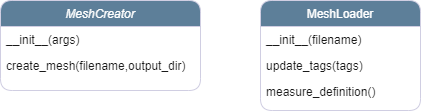

The diagram above was exported from draw.io. Its source (the exported page's mxGraphModel, read from the mxfile embedded in the PNG):
<mxGraphModel dx="456" dy="521" grid="1" gridSize="10" guides="1" tooltips="1" connect="1" arrows="1" fold="1" page="1" pageScale="1" pageWidth="827" pageHeight="1169" math="0" shadow="0">
  <root>
    <mxCell id="WIyWlLk6GJQsqaUBKTNV-0" />
    <mxCell id="WIyWlLk6GJQsqaUBKTNV-1" parent="WIyWlLk6GJQsqaUBKTNV-0" />
    <mxCell id="zkfFHV4jXpPFQw0GAbJ--0" value="MeshCreator" style="swimlane;fontStyle=2;align=center;verticalAlign=top;childLayout=stackLayout;horizontal=1;startSize=26;horizontalStack=0;resizeParent=1;resizeLast=0;collapsible=1;marginBottom=0;rounded=1;shadow=0;strokeWidth=1;labelBackgroundColor=none;fillColor=#5D7F99;strokeColor=#D0CEE2;fontColor=#FFFFFF;" parent="WIyWlLk6GJQsqaUBKTNV-1" vertex="1">
      <mxGeometry x="200" y="120" width="200" height="90" as="geometry">
        <mxRectangle x="230" y="140" width="160" height="26" as="alternateBounds" />
      </mxGeometry>
    </mxCell>
    <mxCell id="zkfFHV4jXpPFQw0GAbJ--1" value="__init__(args)" style="text;align=left;verticalAlign=top;spacingLeft=4;spacingRight=4;overflow=hidden;rotatable=0;points=[[0,0.5],[1,0.5]];portConstraint=eastwest;labelBackgroundColor=none;fontColor=#1A1A1A;rounded=1;" parent="zkfFHV4jXpPFQw0GAbJ--0" vertex="1">
      <mxGeometry y="26" width="200" height="26" as="geometry" />
    </mxCell>
    <mxCell id="zkfFHV4jXpPFQw0GAbJ--2" value="create_mesh(filename,output_dir)" style="text;align=left;verticalAlign=top;spacingLeft=4;spacingRight=4;overflow=hidden;rotatable=0;points=[[0,0.5],[1,0.5]];portConstraint=eastwest;rounded=1;shadow=0;html=0;labelBackgroundColor=none;fontColor=#1A1A1A;" parent="zkfFHV4jXpPFQw0GAbJ--0" vertex="1">
      <mxGeometry y="52" width="200" height="26" as="geometry" />
    </mxCell>
    <mxCell id="zkfFHV4jXpPFQw0GAbJ--17" value="MeshLoader" style="swimlane;fontStyle=0;align=center;verticalAlign=top;childLayout=stackLayout;horizontal=1;startSize=26;horizontalStack=0;resizeParent=1;resizeLast=0;collapsible=1;marginBottom=0;rounded=1;shadow=0;strokeWidth=1;labelBackgroundColor=none;fillColor=#5D7F99;strokeColor=#D0CEE2;fontColor=#FFFFFF;" parent="WIyWlLk6GJQsqaUBKTNV-1" vertex="1">
      <mxGeometry x="460" y="120" width="160" height="110" as="geometry">
        <mxRectangle x="550" y="140" width="160" height="26" as="alternateBounds" />
      </mxGeometry>
    </mxCell>
    <mxCell id="zkfFHV4jXpPFQw0GAbJ--18" value="__init__(filename)" style="text;align=left;verticalAlign=top;spacingLeft=4;spacingRight=4;overflow=hidden;rotatable=0;points=[[0,0.5],[1,0.5]];portConstraint=eastwest;labelBackgroundColor=none;fontColor=#1A1A1A;rounded=1;" parent="zkfFHV4jXpPFQw0GAbJ--17" vertex="1">
      <mxGeometry y="26" width="160" height="26" as="geometry" />
    </mxCell>
    <mxCell id="zkfFHV4jXpPFQw0GAbJ--19" value="update_tags(tags)" style="text;align=left;verticalAlign=top;spacingLeft=4;spacingRight=4;overflow=hidden;rotatable=0;points=[[0,0.5],[1,0.5]];portConstraint=eastwest;rounded=1;shadow=0;html=0;labelBackgroundColor=none;fontColor=#1A1A1A;" parent="zkfFHV4jXpPFQw0GAbJ--17" vertex="1">
      <mxGeometry y="52" width="160" height="26" as="geometry" />
    </mxCell>
    <mxCell id="zkfFHV4jXpPFQw0GAbJ--20" value="measure_definition()" style="text;align=left;verticalAlign=top;spacingLeft=4;spacingRight=4;overflow=hidden;rotatable=0;points=[[0,0.5],[1,0.5]];portConstraint=eastwest;rounded=1;shadow=0;html=0;labelBackgroundColor=none;fontColor=#1A1A1A;" parent="zkfFHV4jXpPFQw0GAbJ--17" vertex="1">
      <mxGeometry y="78" width="160" height="26" as="geometry" />
    </mxCell>
  </root>
</mxGraphModel>